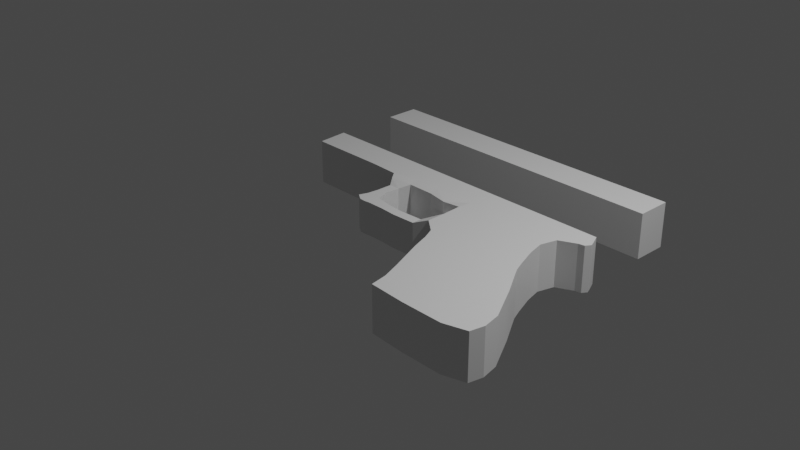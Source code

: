 # Source: ELPistol.blend  (saved by Blender 2.90.8; exported with 4.5.12 LTS)
import bpy
from mathutils import Matrix  # noqa: F401  (used for matrix-valued properties, if any)

bpy.ops.wm.read_factory_settings(use_empty=True)
scene = bpy.context.scene
scene.name = 'Scene'

# ---- collections
col_collection = bpy.data.collections.new('Collection'); scene.collection.children.link(col_collection)

# ---- materials (node trees are filled in below, after node groups)
mat_material = bpy.data.materials.new('Material')
mat_material.alpha_threshold = 0.0
mat_material.use_transparent_shadow = False
mat_material.line_color = (0.0, 0.0, 0.0, 1.0)

# ---- material node trees
mat_material.use_nodes = True; mat_material.node_tree.nodes.clear()
_N = mat_material.node_tree.nodes; _L = mat_material.node_tree.links
n0 = _N.new('ShaderNodeOutputMaterial'); n0.name = 'Material Output'; n0.location = (300, 300)
n1 = _N.new('ShaderNodeBsdfPrincipled'); n1.name = 'Principled BSDF'; n1.location = (10, 300)
n1.distribution = 'GGX'
n1.subsurface_method = 'BURLEY'
n1.inputs[2].default_value = 0.4
n1.inputs[3].default_value = 1.45
n1.inputs[27].default_value = (0.0, 0.0, 0.0, 1.0)
n1.inputs[28].default_value = 1.0
_L.new(n1.outputs[0], n0.inputs[0])
n0.is_active_output = True

# ---- world
world_world = bpy.data.worlds.new('World'); scene.world = world_world
world_world.use_nodes = True; world_world.node_tree.nodes.clear()
_N = world_world.node_tree.nodes; _L = world_world.node_tree.links
n0 = _N.new('ShaderNodeOutputWorld'); n0.name = 'World Output'; n0.location = (300, 300)
n1 = _N.new('ShaderNodeBackground'); n1.name = 'Background'; n1.location = (10, 300)
n1.inputs[0].default_value = (0.05088, 0.05088, 0.05088, 1.0)
_L.new(n1.outputs[0], n0.inputs[0])
n0.is_active_output = True
world_world.color = (0.05088, 0.05088, 0.05088)
world_world.use_sun_shadow = False
world_world.sun_shadow_jitter_overblur = 0.0

# ---- cameras
cam_camera = bpy.data.cameras.new('Camera')
cam_camera.clip_end = 100.0
cam_camera.ortho_scale = 7.314

# ---- lights
light_light = bpy.data.lights.new('Light', 'POINT')
light_light.transmission_factor = 0.0
light_light.energy = 1000.0
light_light.shadow_soft_size = 0.1
light_light.shadow_maximum_resolution = 0.006
light_light.use_absolute_resolution = True

# ---- meshes
me_cube = bpy.data.meshes.new('Cube')
me_cube.from_pydata([(-1.863, 0.8664, 0.1585), (-1.376, 0.8664, 0.1585), (-1.863, 1.997, 0.1585), (-1.376, 1.997, 0.1585), (-0.9596, 0.8664, 0.1585), (-0.9596, 1.997, 0.1585), (-0.6157, 0.8664, 0.1585), (-0.6157, 1.997, 0.1585), (-0.00677, 0.8664, 0.1585), (-0.00677, 1.997, 0.1585), (0.4615, 0.8664, 0.1585), (0.4615, 1.997, 0.1585), (0.9786, 0.8664, 0.1585), (0.9786, 1.997, 0.1585), (1.376, 0.8664, 0.1585), (1.376, 1.997, 0.1585), (1.809, 0.8664, 0.1585), (1.809, 1.997, 0.1585), (-1.834, 0.5137, 0.1585), (-1.372, 0.5137, 0.1585), (-0.9555, 0.5137, 0.1585), (-0.6116, 0.4984, 0.1585), (-0.002721, 0.5462, 0.1585), (0.4656, 0.5462, 0.1585), (0.9826, 0.5462, 0.1585), (1.38, 0.5462, 0.1585), (1.592, 0.5462, 0.1585), (-0.3046, 1.997, 0.1585), (-0.3089, 0.5462, 0.1585), (-0.3049, 0.8664, 0.1585), (-0.514, 0.354, 0.09344), (-0.3881, 0.354, 0.09344), (-0.5154, 0.1884, 0.09344), (-0.4039, 0.1884, 0.09344), (-0.5298, 0.05101, 0.09344), (-0.3536, 0.05101, 0.09344), (-0.5627, -0.04429, 0.09344), (-0.3449, -0.09577, 0.09344), (-0.149, 0.01219, 0.09344), (-0.149, -0.09577, 0.09344), (0.02787, 0.00213, 0.09344), (0.02787, -0.1073, 0.09344), (0.2951, 0.01517, 0.09344), (0.2951, -0.09567, 0.09344), (0.4584, 0.1777, 0.1585), (0.9755, 0.1777, 0.1585), (1.373, 0.1777, 0.1585), (1.585, 0.1777, 0.1585), (0.4584, -0.03692, 0.1585), (0.9755, -0.03775, 0.1585), (1.394, -0.042, 0.1585), (1.665, -0.042, 0.1585), (0.754, -0.5023, 0.1585), (1.092, -0.5023, 0.1585), (1.526, -0.5023, 0.1585), (1.924, -0.5023, 0.1585), (0.9054, -0.8794, 0.1585), (1.247, -0.8794, 0.1585), (1.712, -0.8794, 0.1585), (2.134, -0.8794, 0.1585), (1.017, -1.285, 0.1585), (1.421, -1.306, 0.1585), (1.886, -1.306, 0.1585), (2.139, -1.23, 0.1585), (1.858, 0.7582, 0.1585), (1.774, 0.6348, 0.1585), (1.879, 0.7049, 0.1585), (1.843, 0.6491, 0.1585), (0.2274, 1.606, 0.1585), (0.2274, 1.997, 0.1585), (0.2314, 0.5462, 0.1585), (1.376, 0.362, 0.1585), (1.542, 0.362, 0.1585), (0.979, 0.362, 0.1585), (0.4476, 0.4009, 0.1585), (0.2253, 0.4068, 0.1368), (-0.002721, 0.4523, 0.1368), (-0.3089, 0.4557, 0.1368), (0.4476, 0.4009, -0.08149), (0.2951, 0.01517, -0.09668), (0.4584, 0.1777, -0.09579), (0.02787, 0.00213, -0.09668), (1.456, -0.3076, 0.1585), (1.803, -0.3076, 0.1585), (1.026, -0.3076, 0.1585), (0.687, -0.3036, 0.1585), (1.42, -0.1642, 0.1585), (0.9823, -0.162, 0.1585), (0.6258, -0.1703, 0.1585), (1.715, -0.1642, 0.1585), (1.799, -1.093, 0.1585), (2.172, -1.071, 0.1585), (1.334, -1.093, 0.1585), (0.9841, -1.093, 0.1585), (-0.4773, -0.1012, 0.09344), (-0.4091, -0.1041, 0.09344), (-1.863, 1.606, 0.1585), (-1.376, 1.606, 0.1585), (-0.9596, 1.606, 0.1585), (-0.6157, 1.606, 0.1585), (-0.3049, 1.606, 0.1585), (0.2274, 0.8664, 0.1585), (-0.00677, 1.606, 0.1585), (0.9786, 1.606, 0.1585), (0.4615, 1.606, 0.1585), (1.376, 1.606, 0.1585), (1.809, 1.606, 0.1585), (-1.863, 0.8664, -0.3501), (-1.376, 0.8664, -0.3501), (-1.863, 1.997, -0.3501), (-1.376, 1.997, -0.3501), (-0.9596, 0.8664, -0.3501), (-0.9596, 1.997, -0.3501), (-0.6157, 0.8664, -0.3501), (-0.6157, 1.997, -0.3501), (-0.00677, 0.8664, -0.3501), (-0.006836, 1.998, -0.3496), (0.4615, 0.8664, -0.3501), (0.4615, 1.997, -0.3501), (0.9786, 0.8664, -0.3501), (0.9786, 1.997, -0.3501), (1.376, 0.8664, -0.3501), (1.376, 1.997, -0.3501), (1.809, 0.8664, -0.3501), (1.809, 1.997, -0.3501), (-1.834, 0.5137, -0.3501), (-1.372, 0.5137, -0.3501), (-0.9555, 0.5137, -0.3501), (-0.6116, 0.4984, -0.3501), (-0.002721, 0.5462, -0.3501), (0.4656, 0.5462, -0.3501), (0.9826, 0.5462, -0.3501), (1.38, 0.5462, -0.3501), (1.592, 0.5462, -0.3501), (-0.3046, 1.997, -0.3501), (-0.3089, 0.5462, -0.3501), (-0.3049, 0.8664, -0.3501), (-0.514, 0.354, -0.2868), (-0.3881, 0.354, -0.2868), (-0.5154, 0.1884, -0.2868), (-0.4039, 0.1884, -0.2868), (-0.5298, 0.05101, -0.2868), (-0.3536, 0.05101, -0.2868), (-0.5627, -0.04429, -0.2868), (-0.3449, -0.09577, -0.2868), (-0.149, 0.01219, -0.2868), (-0.149, -0.09577, -0.2868), (0.02787, 0.00213, -0.2868), (0.02787, -0.1073, -0.2868), (0.2951, 0.01517, -0.2868), (0.2951, -0.09567, -0.2868), (0.4584, 0.1777, -0.3501), (0.9755, 0.1777, -0.3501), (1.373, 0.1777, -0.3501), (1.585, 0.1777, -0.3501), (0.4584, -0.03692, -0.3501), (0.9755, -0.03775, -0.3501), (1.394, -0.042, -0.3501), (1.665, -0.042, -0.3501), (0.754, -0.5023, -0.3501), (1.092, -0.5023, -0.3501), (1.526, -0.5023, -0.3501), (1.924, -0.5023, -0.3501), (0.9054, -0.8794, -0.3501), (1.247, -0.8794, -0.3501), (1.712, -0.8794, -0.3501), (2.134, -0.8794, -0.3501), (1.017, -1.285, -0.3501), (1.421, -1.306, -0.3501), (1.886, -1.306, -0.3501), (2.139, -1.23, -0.3501), (1.858, 0.7582, -0.3501), (1.774, 0.6348, -0.3501), (1.879, 0.7049, -0.3501), (1.843, 0.6491, -0.3501), (0.2274, 1.606, -0.3501), (0.2274, 1.997, -0.3501), (0.2314, 0.5462, -0.3501), (1.376, 0.362, -0.3501), (1.542, 0.362, -0.3501), (0.979, 0.362, -0.3501), (0.4476, 0.4009, -0.3215), (0.2253, 0.4068, -0.3023), (-0.002721, 0.4523, -0.3284), (-0.3089, 0.4557, -0.3284), (-0.3536, 0.05101, -0.09668), (0.2253, 0.4068, -0.08275), (-0.002721, 0.4523, -0.09579), (-0.149, 0.01219, -0.09668), (1.456, -0.3076, -0.3501), (1.803, -0.3076, -0.3501), (1.026, -0.3076, -0.3501), (0.687, -0.3036, -0.3501), (1.42, -0.1642, -0.3501), (0.9823, -0.162, -0.3501), (0.6258, -0.1703, -0.3501), (1.715, -0.1642, -0.3501), (1.799, -1.093, -0.3501), (2.172, -1.071, -0.3501), (1.334, -1.093, -0.3501), (0.9841, -1.093, -0.3501), (-0.4773, -0.1012, -0.2868), (-0.4091, -0.1041, -0.2868), (-1.863, 1.606, -0.3501), (-1.376, 1.606, -0.3501), (-0.9596, 1.606, -0.3501), (-0.6157, 1.606, -0.3501), (-0.3049, 1.606, -0.3501), (0.2274, 0.8664, -0.3501), (-0.00677, 1.606, -0.3501), (0.9786, 1.606, -0.3501), (0.4615, 1.606, -0.3501), (1.376, 1.606, -0.3501), (1.809, 1.606, -0.3501), (0.687, -0.3036, -0.09579), (0.754, -0.5023, -0.09579), (0.4615, 0.8664, -0.09579), (0.2274, 0.8664, -0.09579), (0.4584, -0.03692, -0.09579), (0.6258, -0.1703, -0.09579), (0.9786, 0.8664, -0.09579), (-1.834, 0.5137, -0.09579), (-1.863, 0.8664, -0.09579), (-0.149, -0.09577, -0.09668), (0.02787, -0.1073, -0.09668), (1.376, 0.8664, -0.09579), (1.809, 0.8664, -0.09579), (1.542, 0.362, -0.09579), (1.592, 0.5462, -0.09579), (0.2951, -0.09567, -0.09668), (-0.00677, 0.8664, -0.09579), (2.134, -0.8794, -0.09579), (1.924, -0.5023, -0.09579), (1.715, -0.1642, -0.09579), (1.665, -0.042, -0.09579), (0.9054, -0.8794, -0.09579), (1.017, -1.285, -0.09579), (1.421, -1.306, -0.09579), (1.886, -1.306, -0.09579), (2.139, -1.23, -0.09579), (1.585, 0.1777, -0.09579), (2.172, -1.071, -0.09579), (-0.6116, 0.4984, -0.09579), (-0.514, 0.354, -0.09668), (0.9841, -1.093, -0.09579), (-0.5154, 0.1884, -0.09668), (-1.372, 0.5137, -0.09579), (-0.9555, 0.5137, -0.09579), (-0.5627, -0.04429, -0.09668), (-0.4773, -0.1012, -0.09668), (1.774, 0.6348, -0.09579), (-0.5298, 0.05101, -0.09668), (-0.4091, -0.1041, -0.09668), (-0.3449, -0.09577, -0.09668), (1.858, 0.7582, -0.09579), (-1.376, 0.8664, -0.09579), (1.843, 0.6491, -0.09579), (1.879, 0.7049, -0.09579), (-0.9596, 0.8664, -0.09579), (-0.6157, 0.8664, -0.09579), (-0.3049, 0.8664, -0.09579), (1.803, -0.3076, -0.09579), (0.687, -0.3036, -0.2229), (0.4615, 0.8664, -0.2229), (0.4584, -0.03692, -0.2229), (0.9786, 0.8664, -0.2229), (-1.834, 0.5137, -0.2229), (-0.149, -0.09577, -0.1917), (1.376, 0.8664, -0.2229), (1.809, 0.8664, -0.2229), (1.542, 0.362, -0.2229), (2.134, -0.8794, -0.2229), (1.715, -0.1642, -0.2229), (1.017, -1.285, -0.2229), (1.585, 0.1777, -0.2229), (2.172, -1.071, -0.2229), (-0.6116, 0.4984, -0.2229), (0.9841, -1.093, -0.2229), (-1.372, 0.5137, -0.2229), (-0.5627, -0.04429, -0.1917), (-0.4091, -0.1041, -0.1917), (1.858, 0.7582, -0.2229), (1.843, 0.6491, -0.2229), (-0.9596, 0.8664, -0.2229), (-0.6157, 0.8664, -0.2229), (-0.3049, 0.8664, -0.2229), (1.803, -0.3076, -0.2229), (0.754, -0.5023, -0.2229), (0.2274, 0.8664, -0.2229), (0.6258, -0.1703, -0.2229), (-1.863, 0.8664, -0.2229), (0.02787, -0.1073, -0.1917), (1.592, 0.5462, -0.2229), (0.2951, -0.09567, -0.1917), (-0.00677, 0.8664, -0.2229), (1.924, -0.5023, -0.2229), (1.665, -0.042, -0.2229), (0.9054, -0.8794, -0.2229), (1.421, -1.306, -0.2229), (1.886, -1.306, -0.2229), (2.139, -1.23, -0.2229), (-0.514, 0.354, -0.1917), (-0.5154, 0.1884, -0.1917), (-0.9555, 0.5137, -0.2229), (-0.4773, -0.1012, -0.1917), (1.774, 0.6348, -0.2229), (-0.5298, 0.05101, -0.1917), (-0.3449, -0.09577, -0.1917), (-1.376, 0.8664, -0.2229), (1.879, 0.7049, -0.2229), (0.754, -0.5023, 0.03135), (0.2274, 0.8664, 0.03135), (0.6258, -0.1703, 0.03135), (-1.863, 0.8664, 0.03135), (0.02787, -0.1073, -0.001617), (1.592, 0.5462, 0.03135), (0.2951, -0.09567, -0.001617), (-0.00677, 0.8664, 0.03135), (1.924, -0.5023, 0.03135), (1.665, -0.042, 0.03135), (0.9054, -0.8794, 0.03135), (1.421, -1.306, 0.03135), (1.886, -1.306, 0.03135), (2.139, -1.23, 0.03135), (-0.514, 0.354, -0.001617), (-0.5154, 0.1884, -0.001617), (-0.9555, 0.5137, 0.03135), (-0.4773, -0.1012, -0.001617), (1.774, 0.6348, 0.03135), (-0.5298, 0.05101, -0.001617), (-0.3449, -0.09577, -0.001617), (-1.376, 0.8664, 0.03135), (1.879, 0.7049, 0.03135), (0.687, -0.3036, 0.03135), (0.4615, 0.8664, 0.03135), (0.4584, -0.03692, 0.03135), (0.9786, 0.8664, 0.03135), (-1.834, 0.5137, 0.03135), (-0.149, -0.09577, -0.001617), (1.376, 0.8664, 0.03135), (1.809, 0.8664, 0.03135), (1.542, 0.362, 0.03135), (2.134, -0.8794, 0.03135), (1.715, -0.1642, 0.03135), (1.017, -1.285, 0.03135), (1.585, 0.1777, 0.03135), (2.172, -1.071, 0.03135), (-0.6116, 0.4984, 0.03135), (0.9841, -1.093, 0.03135), (-1.372, 0.5137, 0.03135), (-0.5627, -0.04429, -0.001617), (-0.4091, -0.1041, -0.001617), (1.858, 0.7582, 0.03135), (1.843, 0.6491, 0.03135), (-0.9596, 0.8664, 0.03135), (-0.6157, 0.8664, 0.03135), (-0.3049, 0.8664, 0.03135), (1.803, -0.3076, 0.03135), (-0.00677, 1.606, -0.09579), (0.2274, 1.606, -0.09579), (-0.9596, 1.606, -0.09579), (-0.6157, 1.606, -0.09579), (-0.6157, 1.997, -0.09579), (-0.9596, 1.997, -0.09579), (-0.3049, 1.606, -0.09579), (-0.00677, 1.997, -0.09579), (-0.3046, 1.997, -0.09579), (0.4615, 1.997, -0.09579), (0.2274, 1.997, -0.09579), (0.4615, 1.606, -0.09579), (0.9786, 1.606, -0.09579), (0.9786, 1.997, -0.09579), (1.376, 1.606, -0.09579), (1.376, 1.997, -0.09579), (1.809, 1.606, -0.09579), (1.809, 1.997, -0.09579), (-1.863, 1.606, -0.09579), (-1.863, 1.997, -0.09579), (-1.376, 1.606, -0.09579), (-1.376, 1.997, -0.09579), (0.2274, 1.606, -0.03909), (-0.6157, 1.606, -0.03909), (-0.9596, 1.997, -0.03909), (-0.3049, 1.606, -0.03909), (-0.3046, 1.997, -0.03909), (0.2274, 1.997, -0.03909), (0.9786, 1.606, -0.03909), (1.376, 1.606, -0.03909), (1.809, 1.997, -0.03909), (-1.863, 1.997, -0.03909), (-1.376, 1.997, -0.03909), (-0.00677, 1.606, -0.03909), (-0.9596, 1.606, -0.03909), (-0.6157, 1.997, -0.03909), (-0.00677, 1.997, -0.03909), (0.4615, 1.997, -0.03909), (0.4615, 1.606, -0.03909), (0.9786, 1.997, -0.03909), (1.376, 1.997, -0.03909), (1.809, 1.606, -0.03909), (-1.863, 1.606, -0.03909), (-1.376, 1.606, -0.03909), (-0.00677, 1.606, -0.1525), (-0.9596, 1.606, -0.1525), (-0.6157, 1.997, -0.1525), (-0.00677, 1.997, -0.1525), (0.4615, 1.997, -0.1525), (0.4615, 1.606, -0.1525), (0.9786, 1.997, -0.1525), (1.376, 1.997, -0.1525), (1.809, 1.606, -0.1525), (-1.863, 1.606, -0.1525), (-1.376, 1.606, -0.1525), (0.2274, 1.606, -0.1525), (-0.6157, 1.606, -0.1525), (-0.9596, 1.997, -0.1525), (-0.3049, 1.606, -0.1525), (-0.3046, 1.997, -0.1525), (0.2274, 1.997, -0.1525), (0.9786, 1.606, -0.1525), (1.376, 1.606, -0.1525), (1.809, 1.997, -0.1525), (-1.863, 1.997, -0.1525), (-1.376, 1.997, -0.1525), (-1.657, 1.606, 0.1585), (-1.657, 1.997, 0.1585), (-1.657, 1.606, -0.3501), (-1.657, 1.997, -0.3501), (-1.657, 1.997, -0.09579), (-1.657, 1.606, -0.09579), (-1.657, 1.606, -0.03909), (-1.657, 1.997, -0.03909), (-1.657, 1.997, -0.1525), (-1.657, 1.606, -0.1525), (-1.771, 1.997, 0.1585), (-1.771, 1.997, -0.3501), (-1.771, 1.606, -0.09579), (-1.771, 1.606, -0.03909), (-1.771, 1.606, -0.1525), (-1.771, 1.606, 0.1585), (-1.771, 1.606, -0.3501), (-1.771, 1.997, -0.09579), (-1.771, 1.997, -0.03909), (-1.771, 1.997, -0.1525), (-1.686, 2.07, -0.09579), (-1.686, 2.07, -0.03909), (-1.686, 2.07, -0.1525), (-1.711, 2.07, -0.09579), (-1.711, 2.07, -0.03909), (-1.711, 2.07, -0.1525), (1.535, 1.606, 0.1585), (1.535, 1.997, 0.1585), (1.535, 1.606, -0.3501), (1.535, 1.997, -0.3501), (1.535, 1.997, -0.09579), (1.535, 1.606, -0.09579), (1.535, 1.606, -0.03909), (1.535, 1.606, -0.1525), (1.535, 1.997, -0.2144), (1.535, 1.997, 0.02282), (1.647, 1.606, -0.09579), (1.647, 1.606, -0.1525), (1.647, 1.997, -0.09579), (1.647, 1.997, -0.2144), (1.647, 1.997, 0.1585), (1.647, 1.997, 0.02282), (1.647, 1.606, 0.1585), (1.647, 1.606, -0.03909), (1.647, 1.997, -0.3501), (1.647, 1.606, -0.3501), (1.56, 2.063, -0.06343), (1.56, 2.063, -0.1282), (1.622, 2.1, -0.1605), (1.56, 2.1, -0.1605), (1.622, 2.1, -0.03107), (1.56, 2.1, -0.03107), (1.728, 1.606, -0.09579), (1.728, 1.606, -0.1525), (1.728, 1.997, -0.09579), (1.728, 1.997, -0.1525), (1.728, 1.997, 0.1585), (1.728, 1.997, -0.03909), (1.728, 1.606, 0.1585), (1.728, 1.606, -0.03909), (1.728, 1.997, -0.3501), (1.728, 1.606, -0.3501), (1.56, 2.1, -0.1282), (1.56, 2.1, -0.06343), (1.622, 2.1, -0.06343), (1.622, 2.1, -0.1282), (1.622, 2.063, -0.06343), (1.622, 2.063, -0.1282), (-0.5628, 0.4262, 0.1368), (-0.3485, 0.4501, 0.1368), (-0.5628, 0.4262, -0.3284), (-0.3485, 0.4501, -0.3284), (-0.5628, 0.4262, -0.09579), (-0.5628, 0.4262, -0.2121), (-0.5628, 0.4262, 0.02051), (-0.3089, 0.4557, -0.09579), (-0.3881, 0.354, -0.09668), (-0.4039, 0.1884, -0.09668), (-0.002721, 0.4523, -0.0124), (-0.4039, 0.1884, -0.02816), (-0.3881, 0.354, -0.02816), (-0.3089, 0.4557, -0.0124), (0.2951, 0.01517, -0.02816), (0.02787, 0.00213, -0.02816), (-0.149, 0.01219, -0.02816), (-0.3536, 0.05101, -0.02816), (0.4584, 0.1777, -0.004682), (0.2253, 0.4068, -0.007761), (0.4476, 0.4009, 0.0004097), (0.4584, 0.1777, -0.1858), (-0.3536, 0.05101, -0.1635), (-0.149, 0.01219, -0.1635), (0.02787, 0.00213, -0.1635), (0.4476, 0.4009, -0.1705), (0.2951, 0.01517, -0.1635), (-0.002721, 0.4523, -0.178), (-0.3089, 0.4557, -0.178), (-0.3881, 0.354, -0.1635), (0.2253, 0.4068, -0.1641), (-0.4039, 0.1884, -0.1635), (0.2186, 0.2761, -0.1641), (0.2186, 0.2761, -0.08275), (0.4223, 0.2702, 0.0004097), (0.4223, 0.2702, -0.08149), (0.2186, 0.2761, -0.007761), (0.4223, 0.2702, -0.1705), (0.1756, 0.1765, -0.1641), (0.1756, 0.1765, -0.08275), (0.3506, 0.1705, 0.0004097), (0.3506, 0.1705, -0.08149), (0.1756, 0.1765, -0.007761), (0.3506, 0.1705, -0.1705), (0.09602, 0.09109, -0.1389), (0.09602, 0.09109, -0.08326), (0.2461, 0.08517, -0.02641), (0.2461, 0.08517, -0.0824), (0.09602, 0.09109, -0.032), (0.2461, 0.08517, -0.1432)], [], [(424, 425, 3, 97), (97, 98, 5, 3), (98, 99, 7, 5), (99, 100, 27, 7), (68, 104, 11, 69), (104, 103, 13, 11), (103, 105, 15, 13), (12, 24, 25, 14), (1, 19, 18, 0), (1, 19, 20, 4), (101, 70, 23, 10), (14, 25, 26, 16), (4, 20, 21, 6), (10, 23, 24, 12), (6, 21, 28, 29), (100, 102, 9, 27), (28, 22, 8, 29), (492, 30, 31, 493), (30, 32, 33, 31), (32, 34, 35, 33), (35, 34, 36, 37), (37, 39, 38, 35), (39, 41, 40, 38), (41, 43, 42, 40), (71, 46, 47, 72), (73, 45, 46, 71), (74, 44, 45, 73), (46, 50, 51, 47), (45, 49, 50, 46), (44, 48, 49, 45), (82, 54, 55, 83), (84, 53, 54, 82), (85, 52, 53, 84), (54, 58, 59, 55), (53, 57, 58, 54), (52, 56, 57, 53), (90, 62, 63, 91), (92, 61, 62, 90), (93, 60, 61, 92), (42, 43, 48, 44), (26, 65, 64, 16), (65, 67, 66, 64), (8, 22, 70, 101), (102, 68, 69, 9), (23, 74, 73, 24), (24, 73, 71, 25), (25, 71, 72, 26), (75, 74, 23, 70), (22, 76, 75, 70), (28, 77, 76, 22), (31, 77, 28, 493), (504, 503, 501, 500), (505, 504, 500, 499), (88, 85, 84, 87), (87, 84, 82, 86), (86, 82, 83, 89), (50, 86, 89, 51), (49, 87, 86, 50), (48, 88, 87, 49), (56, 93, 92, 57), (57, 92, 90, 58), (58, 90, 91, 59), (94, 95, 37, 36), (426, 204, 110, 427), (204, 110, 112, 205), (205, 112, 114, 206), (206, 114, 134, 207), (175, 176, 118, 211), (211, 118, 120, 210), (210, 120, 122, 212), (119, 121, 132, 131), (108, 107, 125, 126), (108, 111, 127, 126), (208, 117, 130, 177), (121, 123, 133, 132), (111, 113, 128, 127), (117, 119, 131, 130), (113, 136, 135, 128), (207, 134, 116, 209), (135, 136, 115, 129), (494, 495, 138, 137), (137, 138, 140, 139), (139, 140, 142, 141), (142, 144, 143, 141), (144, 142, 145, 146), (146, 145, 147, 148), (148, 147, 149, 150), (178, 179, 154, 153), (180, 178, 153, 152), (181, 180, 152, 151), (153, 154, 158, 157), (152, 153, 157, 156), (151, 152, 156, 155), (189, 190, 162, 161), (191, 189, 161, 160), (192, 191, 160, 159), (161, 162, 166, 165), (160, 161, 165, 164), (159, 160, 164, 163), (197, 198, 170, 169), (199, 197, 169, 168), (200, 199, 168, 167), (149, 151, 155, 150), (133, 123, 171, 172), (172, 171, 173, 174), (115, 208, 177, 129), (209, 116, 176, 175), (130, 131, 180, 181), (131, 132, 178, 180), (132, 133, 179, 178), (182, 177, 130, 181), (129, 177, 182, 183), (135, 129, 183, 184), (138, 495, 135, 184), (522, 182, 181, 517), (511, 502, 187, 186), (195, 194, 191, 192), (194, 193, 189, 191), (193, 196, 190, 189), (157, 158, 196, 193), (156, 157, 193, 194), (155, 156, 194, 195), (163, 164, 199, 200), (164, 165, 197, 199), (165, 166, 198, 197), (201, 143, 144, 202), (413, 402, 209, 175), (287, 262, 192, 159), (414, 403, 205, 206), (514, 515, 145, 142), (288, 263, 117, 208), (415, 404, 114, 112), (289, 264, 155, 195), (263, 265, 119, 117), (290, 266, 125, 107), (291, 267, 146, 148), (265, 268, 121, 119), (416, 414, 206, 207), (515, 516, 147, 145), (268, 269, 123, 121), (417, 405, 116, 134), (292, 270, 179, 133), (293, 291, 148, 150), (262, 289, 195, 192), (294, 288, 208, 115), (513, 517, 181, 151), (295, 271, 166, 162), (516, 518, 149, 147), (296, 272, 196, 158), (418, 406, 118, 176), (404, 417, 134, 114), (297, 287, 159, 163), (419, 407, 211, 210), (298, 273, 167, 168), (402, 416, 207, 209), (406, 408, 120, 118), (299, 298, 168, 169), (300, 299, 169, 170), (270, 274, 154, 179), (271, 275, 198, 166), (420, 419, 210, 212), (408, 409, 122, 120), (522, 519, 183, 182), (275, 300, 170, 198), (497, 276, 128, 494), (273, 277, 200, 167), (421, 410, 213, 124), (519, 520, 184, 183), (277, 297, 163, 200), (373, 454, 458, 409), (520, 521, 138, 184), (518, 513, 151, 149), (302, 301, 137, 139), (266, 278, 126, 125), (506, 510, 80, 79), (264, 293, 150, 155), (521, 523, 140, 138), (303, 278, 126, 127), (510, 512, 78, 80), (422, 411, 203, 109), (274, 296, 158, 154), (304, 279, 143, 201), (276, 303, 127, 128), (502, 505, 499, 187), (433, 412, 204, 426), (305, 292, 133, 172), (306, 302, 139, 141), (307, 280, 202, 144), (507, 506, 79, 81), (269, 281, 171, 123), (523, 514, 142, 140), (308, 290, 107, 108), (503, 509, 185, 501), (443, 422, 109, 435), (309, 282, 174, 173), (280, 304, 201, 202), (308, 283, 111, 108), (282, 305, 172, 174), (279, 306, 141, 143), (283, 284, 113, 111), (403, 412, 204, 205), (281, 309, 173, 171), (284, 285, 136, 113), (272, 286, 190, 196), (423, 415, 112, 110), (407, 413, 175, 211), (285, 294, 115, 136), (405, 418, 176, 116), (286, 295, 162, 190), (267, 307, 144, 146), (338, 330, 253, 223), (357, 318, 232, 261), (356, 317, 230, 260), (343, 357, 261, 233), (355, 356, 260, 259), (352, 332, 257, 254), (354, 355, 259, 258), (350, 329, 251, 248), (353, 328, 250, 256), (331, 354, 258, 255), (351, 327, 249, 252), (332, 353, 256, 257), (331, 313, 222, 255), (340, 352, 254, 226), (330, 351, 252, 253), (329, 325, 245, 251), (328, 315, 228, 250), (347, 326, 247, 242), (327, 350, 248, 249), (345, 319, 234, 240), (326, 349, 246, 247), (335, 316, 229, 218), (337, 349, 246, 221), (325, 324, 243, 245), (348, 320, 235, 244), (344, 348, 244, 236), (498, 347, 242, 496), (346, 323, 239, 241), (342, 346, 241, 231), (341, 345, 240, 227), (323, 322, 238, 239), (322, 321, 237, 238), (321, 344, 236, 237), (320, 310, 215, 235), (319, 343, 233, 234), (318, 342, 231, 232), (317, 311, 217, 230), (333, 312, 219, 214), (316, 314, 224, 229), (315, 341, 227, 228), (339, 340, 226, 225), (336, 339, 225, 220), (314, 338, 223, 224), (313, 337, 221, 222), (334, 336, 220, 216), (312, 335, 218, 219), (311, 334, 216, 217), (310, 333, 214, 215), (223, 253, 307, 267), (261, 232, 295, 286), (260, 230, 294, 285), (233, 261, 286, 272), (259, 260, 285, 284), (254, 257, 309, 281), (258, 259, 284, 283), (248, 251, 306, 279), (256, 250, 305, 282), (255, 258, 283, 308), (252, 249, 304, 280), (257, 256, 282, 309), (255, 222, 290, 308), (226, 254, 281, 269), (253, 252, 280, 307), (251, 245, 302, 306), (250, 228, 292, 305), (242, 247, 303, 276), (249, 248, 279, 304), (240, 234, 296, 274), (247, 246, 278, 303), (218, 229, 293, 264), (221, 246, 278, 266), (245, 243, 301, 302), (244, 235, 297, 277), (236, 244, 277, 273), (496, 242, 276, 497), (241, 239, 300, 275), (231, 241, 275, 271), (227, 240, 274, 270), (239, 238, 299, 300), (238, 237, 298, 299), (237, 236, 273, 298), (235, 215, 287, 297), (234, 233, 272, 296), (232, 231, 271, 295), (230, 217, 288, 294), (214, 219, 289, 262), (229, 224, 291, 293), (228, 227, 270, 292), (225, 226, 269, 268), (220, 225, 268, 265), (224, 223, 267, 291), (222, 221, 266, 290), (216, 220, 265, 263), (219, 218, 264, 289), (217, 216, 263, 288), (215, 214, 262, 287), (52, 85, 333, 310), (101, 10, 334, 311), (88, 48, 335, 312), (10, 12, 336, 334), (0, 18, 337, 313), (41, 39, 338, 314), (12, 14, 339, 336), (14, 16, 340, 339), (26, 72, 341, 315), (43, 41, 314, 316), (85, 88, 312, 333), (8, 101, 311, 317), (55, 59, 342, 318), (51, 89, 343, 319), (56, 52, 310, 320), (61, 60, 344, 321), (62, 61, 321, 322), (63, 62, 322, 323), (72, 47, 345, 341), (59, 91, 346, 342), (91, 63, 323, 346), (492, 21, 347, 498), (60, 93, 348, 344), (93, 56, 320, 348), (32, 30, 324, 325), (18, 19, 349, 337), (48, 43, 316, 335), (20, 19, 349, 326), (47, 51, 319, 345), (94, 36, 350, 327), (21, 20, 326, 347), (65, 26, 315, 328), (34, 32, 325, 329), (37, 95, 351, 330), (16, 64, 352, 340), (1, 0, 313, 331), (66, 67, 353, 332), (95, 94, 327, 351), (1, 4, 354, 331), (67, 65, 328, 353), (36, 34, 329, 350), (4, 6, 355, 354), (64, 66, 332, 352), (6, 29, 356, 355), (89, 83, 357, 343), (29, 8, 317, 356), (83, 55, 318, 357), (39, 37, 330, 338), (394, 385, 368, 365), (396, 380, 359, 369), (390, 382, 363, 379), (392, 401, 378, 360), (442, 389, 377, 441), (430, 401, 378, 429), (389, 400, 376, 377), (388, 399, 374, 375), (397, 398, 373, 371), (387, 386, 370, 372), (395, 397, 371, 367), (391, 383, 364, 358), (386, 396, 369, 370), (393, 384, 366, 362), (385, 395, 367, 368), (384, 394, 365, 366), (383, 381, 361, 364), (382, 393, 362, 363), (381, 392, 360, 361), (380, 391, 358, 359), (68, 102, 391, 380), (99, 98, 392, 381), (5, 7, 393, 382), (100, 99, 381, 383), (27, 9, 394, 384), (69, 11, 395, 385), (7, 27, 384, 393), (103, 104, 396, 386), (102, 100, 383, 391), (11, 13, 397, 395), (105, 103, 386, 387), (13, 15, 398, 397), (17, 106, 399, 388), (2, 96, 400, 389), (424, 97, 401, 430), (434, 2, 389, 442), (98, 97, 401, 392), (3, 5, 382, 390), (104, 68, 380, 396), (9, 69, 385, 394), (365, 368, 418, 405), (369, 359, 413, 407), (379, 363, 415, 423), (360, 378, 412, 403), (441, 377, 422, 443), (429, 378, 412, 433), (377, 376, 411, 422), (375, 374, 410, 421), (371, 373, 409, 408), (372, 370, 419, 420), (367, 371, 408, 406), (358, 364, 416, 402), (370, 369, 407, 419), (362, 366, 417, 404), (368, 367, 406, 418), (366, 365, 405, 417), (364, 361, 414, 416), (363, 362, 404, 415), (361, 360, 403, 414), (359, 358, 402, 413), (436, 429, 433, 438), (379, 428, 432, 423), (3, 425, 431, 390), (439, 424, 430, 437), (437, 430, 429, 436), (390, 431, 428, 379), (423, 432, 427, 110), (438, 433, 426, 440), (440, 426, 427, 435), (439, 434, 425, 424), (96, 2, 434, 439), (203, 440, 435, 109), (411, 438, 440, 203), (400, 437, 436, 376), (96, 439, 437, 400), (376, 436, 438, 411), (428, 431, 445, 444), (425, 434, 442, 431), (443, 432, 446, 449), (432, 443, 435, 427), (444, 447, 449, 446), (445, 448, 447, 444), (432, 428, 444, 446), (431, 442, 448, 445), (442, 441, 447, 448), (441, 443, 449, 447), (15, 451, 459, 398), (467, 456, 455, 460), (455, 372, 420, 457), (460, 455, 457, 461), (457, 420, 212, 452), (478, 375, 421, 479), (479, 421, 124, 484), (105, 450, 451, 15), (480, 17, 388, 481), (398, 459, 454, 373), (481, 388, 375, 478), (450, 105, 387, 456), (482, 106, 17, 480), (466, 450, 456, 467), (456, 387, 372, 455), (485, 484, 124, 213), (212, 122, 453, 452), (461, 457, 452, 469), (477, 461, 469, 485), (452, 453, 468, 469), (482, 466, 467, 483), (450, 466, 464, 451), (459, 465, 474, 475), (451, 464, 465, 459), (458, 463, 468, 453), (472, 489, 491, 462, 463), (476, 460, 461, 477), (483, 467, 460, 476), (473, 486, 489, 472), (474, 488, 487, 475), (487, 488, 490, 470), (463, 458, 473, 472), (489, 486, 471, 491), (491, 471, 470, 490), (399, 483, 476, 374), (374, 476, 477, 410), (106, 482, 483, 399), (410, 477, 485, 213), (469, 468, 484, 485), (466, 482, 480, 464), (465, 481, 478, 462), (464, 480, 481, 465), (463, 479, 484, 468), (462, 478, 479, 463), (462, 490, 488, 474, 465), (491, 490, 462), (475, 487, 470, 459), (473, 458, 471, 486), (459, 470, 454), (470, 471, 454), (458, 454, 471), (122, 409, 458, 453), (30, 492, 498, 324), (243, 496, 497, 301), (324, 498, 496, 243), (301, 497, 494, 137), (128, 135, 495, 494), (21, 492, 493, 28), (508, 507, 81, 188), (509, 508, 188, 185), (522, 517, 529, 524), (75, 511, 512, 74), (35, 38, 508, 509), (38, 40, 507, 508), (33, 35, 509, 503), (40, 42, 506, 507), (76, 77, 505, 502), (44, 74, 512, 510), (42, 44, 510, 506), (75, 76, 502, 511), (77, 31, 504, 505), (31, 33, 503, 504), (501, 185, 514, 523), (500, 501, 523, 521), (79, 80, 513, 518), (499, 500, 521, 520), (187, 499, 520, 519), (186, 187, 519, 522), (81, 79, 518, 516), (80, 78, 517, 513), (188, 81, 516, 515), (185, 188, 515, 514), (186, 522, 524, 525), (528, 525, 531, 534), (529, 527, 533, 535), (517, 78, 527, 529), (78, 512, 526, 527), (512, 511, 528, 526), (511, 186, 525, 528), (534, 531, 537, 540), (535, 533, 539, 541), (527, 526, 532, 533), (524, 529, 535, 530), (526, 528, 534, 532), (525, 524, 530, 531), (540, 537, 539, 538), (537, 536, 541, 539), (533, 532, 538, 539), (530, 535, 541, 536), (532, 534, 540, 538), (531, 530, 536, 537)])
_uv = me_cube.uv_layers.new(name='UVMap')
_uv.uv.foreach_set('vector', [0.5, 0.0, 0.5, 1.0, 1.0, 1.0, 1.0, 0.0, 1.0, 0.0, 1.0, 0.0, 1.0, 1.0, 1.0, 1.0, 1.0, 0.0, 1.0, 0.0, 1.0, 1.0, 1.0, 1.0, 1.0, 0.0, 1.0, 0.0, 1.0, 1.0, 1.0, 1.0, 1.0, 0.0, 1.0, 0.0, 1.0, 1.0, 1.0, 1.0, 1.0, 0.0, 1.0, 0.0, 1.0, 1.0, 1.0, 1.0, 1.0, 0.0, 1.0, 0.0, 1.0, 1.0, 1.0, 1.0, 1.0, 0.0, 1.0, 0.0, 1.0, 0.0, 1.0, 0.0, 1.0, 0.0, 1.0, 0.0, 0.0, 0.0, 0.0, 0.0, 1.0, 0.0, 1.0, 0.0, 1.0, 0.0, 1.0, 0.0, 1.0, 0.0, 1.0, 0.0, 1.0, 0.0, 1.0, 0.0, 1.0, 0.0, 1.0, 0.0, 1.0, 0.0, 1.0, 0.0, 1.0, 0.0, 1.0, 0.0, 1.0, 0.0, 1.0, 0.0, 1.0, 0.0, 1.0, 0.0, 1.0, 0.0, 1.0, 0.0, 1.0, 0.0, 1.0, 0.0, 1.0, 0.0, 1.0, 0.0, 1.0, 0.0, 1.0, 0.0, 1.0, 1.0, 1.0, 1.0, 1.0, 0.0, 1.0, 0.0, 1.0, 0.0, 1.0, 0.0, 1.0, 0.0, 1.0, 0.0, 1.0, 0.0, 1.0, 0.0, 1.0, 0.0, 1.0, 0.0, 1.0, 0.0, 1.0, 0.0, 1.0, 0.0, 1.0, 0.0, 1.0, 0.0, 1.0, 0.0, 1.0, 0.0, 1.0, 0.0, 0.0, 0.0, 1.0, 0.0, 1.0, 0.0, 1.0, 0.0, 1.0, 0.0, 1.0, 0.0, 1.0, 0.0, 1.0, 0.0, 1.0, 0.0, 1.0, 0.0, 1.0, 0.0, 1.0, 0.0, 1.0, 0.0, 1.0, 0.0, 1.0, 0.0, 1.0, 0.0, 1.0, 0.0, 1.0, 0.0, 1.0, 0.0, 1.0, 0.0, 1.0, 0.0, 1.0, 0.0, 1.0, 0.0, 1.0, 0.0, 1.0, 0.0, 1.0, 0.0, 1.0, 0.0, 1.0, 0.0, 1.0, 0.0, 1.0, 0.0, 1.0, 0.0, 1.0, 0.0, 1.0, 0.0, 1.0, 0.0, 1.0, 0.0, 1.0, 0.0, 1.0, 0.0, 1.0, 0.0, 1.0, 0.0, 1.0, 0.0, 1.0, 0.0, 1.0, 0.0, 1.0, 0.0, 1.0, 0.0, 1.0, 0.0, 1.0, 0.0, 1.0, 0.0, 1.0, 0.0, 1.0, 0.0, 1.0, 0.0, 1.0, 0.0, 1.0, 0.0, 1.0, 0.0, 1.0, 0.0, 1.0, 0.0, 1.0, 0.0, 1.0, 0.0, 1.0, 0.0, 1.0, 0.0, 1.0, 0.0, 1.0, 0.0, 1.0, 0.0, 1.0, 0.0, 1.0, 0.0, 1.0, 0.0, 1.0, 0.0, 1.0, 0.0, 1.0, 0.0, 1.0, 0.0, 1.0, 0.0, 1.0, 0.0, 1.0, 0.0, 1.0, 0.0, 1.0, 0.0, 1.0, 0.0, 1.0, 0.0, 1.0, 0.0, 1.0, 0.0, 1.0, 0.0, 1.0, 0.0, 1.0, 0.0, 1.0, 0.0, 1.0, 0.0, 1.0, 0.0, 1.0, 0.0, 1.0, 0.0, 1.0, 0.0, 1.0, 0.0, 1.0, 0.0, 1.0, 0.0, 1.0, 0.0, 1.0, 0.0, 1.0, 1.0, 1.0, 1.0, 1.0, 0.0, 1.0, 0.0, 1.0, 0.0, 1.0, 0.0, 1.0, 0.0, 1.0, 0.0, 1.0, 0.0, 1.0, 0.0, 1.0, 0.0, 1.0, 0.0, 1.0, 0.0, 1.0, 0.0, 0.0, 0.0, 1.0, 0.0, 1.0, 0.0, 1.0, 0.0, 1.0, 0.0, 0.0, 0.0, 0.0, 0.0, 1.0, 0.0, 1.0, 0.0, 0.0, 0.0, 0.0, 0.0, 1.0, 0.0, 1.0, 0.0, 0.0, 0.0, 1.0, 0.0, 1.0, 0.0, 1.0, 0.0, 1.0, 0.0, 1.0, 0.0, 1.0, 0.0, 0.0, 0.0, 1.0, 0.0, 1.0, 0.0, 0.0, 0.0, 1.0, 0.0, 1.0, 0.0, 1.0, 0.0, 1.0, 0.0, 1.0, 0.0, 1.0, 0.0, 1.0, 0.0, 1.0, 0.0, 1.0, 0.0, 1.0, 0.0, 1.0, 0.0, 1.0, 0.0, 1.0, 0.0, 1.0, 0.0, 1.0, 0.0, 1.0, 0.0, 1.0, 0.0, 1.0, 0.0, 1.0, 0.0, 1.0, 0.0, 1.0, 0.0, 1.0, 0.0, 1.0, 0.0, 1.0, 0.0, 1.0, 0.0, 1.0, 0.0, 1.0, 0.0, 1.0, 0.0, 1.0, 0.0, 1.0, 0.0, 1.0, 0.0, 1.0, 0.0, 1.0, 0.0, 1.0, 0.0, 1.0, 0.0, 1.0, 0.0, 0.0, 0.0, 0.0, 0.0, 1.0, 0.0, 0.0, 0.0, 0.5, 0.0, 1.0, 0.0, 1.0, 1.0, 0.5, 1.0, 1.0, 0.0, 1.0, 1.0, 1.0, 1.0, 1.0, 0.0, 1.0, 0.0, 1.0, 1.0, 1.0, 1.0, 1.0, 0.0, 1.0, 0.0, 1.0, 1.0, 1.0, 1.0, 1.0, 0.0, 1.0, 0.0, 1.0, 1.0, 1.0, 1.0, 1.0, 0.0, 1.0, 0.0, 1.0, 1.0, 1.0, 1.0, 1.0, 0.0, 1.0, 0.0, 1.0, 1.0, 1.0, 1.0, 1.0, 0.0, 1.0, 0.0, 1.0, 0.0, 1.0, 0.0, 1.0, 0.0, 1.0, 0.0, 0.0, 0.0, 0.0, 0.0, 1.0, 0.0, 1.0, 0.0, 1.0, 0.0, 1.0, 0.0, 1.0, 0.0, 1.0, 0.0, 1.0, 0.0, 1.0, 0.0, 1.0, 0.0, 1.0, 0.0, 1.0, 0.0, 1.0, 0.0, 1.0, 0.0, 1.0, 0.0, 1.0, 0.0, 1.0, 0.0, 1.0, 0.0, 1.0, 0.0, 1.0, 0.0, 1.0, 0.0, 1.0, 0.0, 1.0, 0.0, 1.0, 0.0, 1.0, 0.0, 1.0, 0.0, 1.0, 0.0, 1.0, 1.0, 1.0, 1.0, 1.0, 0.0, 1.0, 0.0, 1.0, 0.0, 1.0, 0.0, 1.0, 0.0, 1.0, 0.0, 1.0, 0.0, 1.0, 0.0, 1.0, 0.0, 1.0, 0.0, 1.0, 0.0, 1.0, 0.0, 1.0, 0.0, 1.0, 0.0, 1.0, 0.0, 1.0, 0.0, 1.0, 0.0, 1.0, 0.0, 1.0, 0.0, 0.0, 0.0, 1.0, 0.0, 1.0, 0.0, 1.0, 0.0, 1.0, 0.0, 1.0, 0.0, 1.0, 0.0, 1.0, 0.0, 1.0, 0.0, 1.0, 0.0, 1.0, 0.0, 1.0, 0.0, 1.0, 0.0, 1.0, 0.0, 1.0, 0.0, 1.0, 0.0, 1.0, 0.0, 1.0, 0.0, 1.0, 0.0, 1.0, 0.0, 1.0, 0.0, 1.0, 0.0, 1.0, 0.0, 1.0, 0.0, 1.0, 0.0, 1.0, 0.0, 1.0, 0.0, 1.0, 0.0, 1.0, 0.0, 1.0, 0.0, 1.0, 0.0, 1.0, 0.0, 1.0, 0.0, 1.0, 0.0, 1.0, 0.0, 1.0, 0.0, 1.0, 0.0, 1.0, 0.0, 1.0, 0.0, 1.0, 0.0, 1.0, 0.0, 1.0, 0.0, 1.0, 0.0, 1.0, 0.0, 1.0, 0.0, 1.0, 0.0, 1.0, 0.0, 1.0, 0.0, 1.0, 0.0, 1.0, 0.0, 1.0, 0.0, 1.0, 0.0, 1.0, 0.0, 1.0, 0.0, 1.0, 0.0, 1.0, 0.0, 1.0, 0.0, 1.0, 0.0, 1.0, 0.0, 1.0, 0.0, 1.0, 0.0, 1.0, 0.0, 1.0, 0.0, 1.0, 0.0, 1.0, 0.0, 1.0, 0.0, 1.0, 0.0, 1.0, 0.0, 1.0, 0.0, 1.0, 0.0, 1.0, 0.0, 1.0, 0.0, 1.0, 0.0, 1.0, 0.0, 1.0, 0.0, 1.0, 0.0, 1.0, 0.0, 1.0, 0.0, 1.0, 0.0, 1.0, 0.0, 1.0, 0.0, 1.0, 0.0, 1.0, 0.0, 1.0, 0.0, 1.0, 0.0, 1.0, 0.0, 1.0, 0.0, 1.0, 0.0, 1.0, 0.0, 1.0, 0.0, 1.0, 0.0, 1.0, 1.0, 1.0, 1.0, 1.0, 0.0, 1.0, 0.0, 1.0, 0.0, 1.0, 0.0, 1.0, 0.0, 1.0, 0.0, 1.0, 0.0, 1.0, 0.0, 1.0, 0.0, 1.0, 0.0, 1.0, 0.0, 1.0, 0.0, 1.0, 0.0, 0.0, 0.0, 1.0, 0.0, 1.0, 0.0, 1.0, 0.0, 1.0, 0.0, 1.0, 0.0, 0.0, 0.0, 0.0, 0.0, 1.0, 0.0, 1.0, 0.0, 0.0, 0.0, 0.0, 0.0, 1.0, 0.0, 1.0, 0.0, 1.0, 0.0, 0.0, 0.0, 0.0, 0.0, 0.0, 0.0, 1.0, 0.0, 1.0, 0.0, 0.0, 0.0, 0.0, 0.0, 0.0, 0.0, 0.0, 0.0, 1.0, 0.0, 1.0, 0.0, 1.0, 0.0, 1.0, 0.0, 1.0, 0.0, 1.0, 0.0, 1.0, 0.0, 1.0, 0.0, 1.0, 0.0, 1.0, 0.0, 1.0, 0.0, 1.0, 0.0, 1.0, 0.0, 1.0, 0.0, 1.0, 0.0, 1.0, 0.0, 1.0, 0.0, 1.0, 0.0, 1.0, 0.0, 1.0, 0.0, 1.0, 0.0, 1.0, 0.0, 1.0, 0.0, 1.0, 0.0, 1.0, 0.0, 1.0, 0.0, 1.0, 0.0, 1.0, 0.0, 1.0, 0.0, 1.0, 0.0, 1.0, 0.0, 1.0, 0.0, 1.0, 0.0, 1.0, 0.0, 1.0, 0.0, 1.0, 0.0, 0.0, 0.0, 0.0, 0.0, 1.0, 0.0, 0.0, 0.0, 1.0, 0.0, 1.0, 0.0, 1.0, 0.0, 1.0, 0.0, 1.0, 0.0, 1.0, 0.0, 1.0, 0.0, 1.0, 0.0, 1.0, 0.0, 1.0, 0.0, 1.0, 0.0, 1.0, 0.0, 1.0, 0.0, 1.0, 0.0, 1.0, 0.0, 1.0, 0.0, 1.0, 0.0, 1.0, 0.0, 1.0, 0.0, 1.0, 0.0, 1.0, 1.0, 1.0, 1.0, 1.0, 1.0, 1.0, 1.0, 1.0, 0.0, 1.0, 0.0, 1.0, 0.0, 1.0, 0.0, 1.0, 0.0, 1.0, 0.0, 1.0, 0.0, 1.0, 0.0, 0.0, 0.0, 0.0, 0.0, 0.0, 0.0, 0.0, 0.0, 1.0, 0.0, 1.0, 0.0, 1.0, 0.0, 1.0, 0.0, 1.0, 0.0, 1.0, 0.0, 1.0, 0.0, 1.0, 0.0, 1.0, 0.0, 1.0, 0.0, 1.0, 0.0, 1.0, 0.0, 1.0, 0.0, 1.0, 0.0, 1.0, 0.0, 1.0, 0.0, 1.0, 0.0, 1.0, 0.0, 1.0, 0.0, 1.0, 0.0, 1.0, 1.0, 1.0, 1.0, 1.0, 1.0, 1.0, 1.0, 1.0, 0.0, 1.0, 0.0, 1.0, 0.0, 1.0, 0.0, 1.0, 0.0, 1.0, 0.0, 1.0, 0.0, 1.0, 0.0, 1.0, 0.0, 1.0, 0.0, 1.0, 0.0, 1.0, 0.0, 1.0, 0.0, 1.0, 0.0, 1.0, 0.0, 1.0, 0.0, 1.0, 0.0, 1.0, 0.0, 1.0, 0.0, 1.0, 0.0, 1.0, 0.0, 1.0, 0.0, 1.0, 0.0, 1.0, 0.0, 1.0, 0.0, 1.0, 0.0, 1.0, 0.0, 1.0, 0.0, 1.0, 0.0, 1.0, 0.0, 1.0, 0.0, 1.0, 0.0, 1.0, 1.0, 1.0, 1.0, 1.0, 1.0, 1.0, 1.0, 1.0, 1.0, 1.0, 1.0, 1.0, 1.0, 1.0, 1.0, 1.0, 0.0, 1.0, 0.0, 1.0, 0.0, 1.0, 0.0, 1.0, 0.0, 1.0, 0.0, 1.0, 0.0, 1.0, 0.0, 1.0, 0.0, 1.0, 0.0, 1.0, 0.0, 1.0, 0.0, 1.0, 0.0, 1.0, 0.0, 1.0, 0.0, 1.0, 0.0, 1.0, 1.0, 1.0, 1.0, 1.0, 1.0, 1.0, 1.0, 1.0, 0.0, 1.0, 0.0, 1.0, 0.0, 1.0, 0.0, 1.0, 0.0, 1.0, 0.0, 1.0, 0.0, 1.0, 0.0, 1.0, 0.0, 1.0, 0.0, 1.0, 0.0, 1.0, 0.0, 1.0, 0.0, 1.0, 0.0, 1.0, 0.0, 1.0, 0.0, 1.0, 0.0, 1.0, 0.0, 1.0, 0.0, 1.0, 0.0, 1.0, 1.0, 1.0, 1.0, 1.0, 1.0, 1.0, 1.0, 0.0, 0.0, 0.0, 0.0, 0.0, 0.0, 0.0, 0.0, 1.0, 0.0, 1.0, 0.0, 1.0, 0.0, 1.0, 0.0, 1.0, 0.0, 1.0, 0.0, 1.0, 0.0, 1.0, 0.0, 1.0, 0.0, 1.0, 0.0, 1.0, 0.0, 1.0, 0.0, 1.0, 1.0, 1.0, 0.0, 1.0, 0.0, 1.0, 1.0, 0.0, 0.0, 0.0, 0.0, 0.0, 0.0, 0.0, 0.0, 1.0, 0.0, 1.0, 0.0, 1.0, 0.0, 1.0, 0.0, 1.0, 1.0, 0.0, 0.0, 0.0, 0.0, 1.0, 1.0, 0.0, 0.0, 1.0, 0.0, 1.0, 0.0, 0.0, 0.0, 1.0, 0.0, 1.0, 0.0, 1.0, 0.0, 1.0, 0.0, 1.0, 0.0, 1.0, 0.0, 1.0, 0.0, 1.0, 0.0, 0.0, 0.0, 1.0, 0.0, 1.0, 0.0, 0.0, 0.0, 1.0, 0.0, 1.0, 0.0, 1.0, 0.0, 1.0, 0.0, 1.0, 0.0, 1.0, 0.0, 1.0, 0.0, 1.0, 0.0, 1.0, 0.0, 1.0, 0.0, 1.0, 0.0, 1.0, 0.0, 1.0, 0.0, 1.0, 0.0, 1.0, 0.0, 1.0, 0.0, 1.0, 0.0, 1.0, 0.0, 1.0, 0.0, 1.0, 0.0, 0.0, 1.0, 0.0, 0.0, 0.0, 0.0, 0.0, 1.0, 1.0, 0.0, 1.0, 0.0, 1.0, 0.0, 1.0, 0.0, 0.0, 0.0, 0.0, 0.0, 0.0, 0.0, 0.0, 0.0, 1.0, 0.0, 1.0, 0.0, 1.0, 0.0, 1.0, 0.0, 0.0, 0.0, 0.0, 0.0, 0.0, 0.0, 0.0, 0.0, 0.5, 0.0, 1.0, 0.0, 1.0, 0.0, 0.5, 0.0, 1.0, 0.0, 1.0, 0.0, 1.0, 0.0, 1.0, 0.0, 1.0, 0.0, 1.0, 0.0, 1.0, 0.0, 1.0, 0.0, 1.0, 0.0, 0.0, 0.0, 0.0, 0.0, 1.0, 0.0, 1.0, 0.0, 1.0, 0.0, 1.0, 0.0, 1.0, 0.0, 1.0, 0.0, 1.0, 0.0, 1.0, 0.0, 1.0, 0.0, 1.0, 0.0, 1.0, 0.0, 1.0, 0.0, 1.0, 0.0, 1.0, 0.0, 0.0, 0.0, 0.0, 0.0, 1.0, 0.0, 1.0, 0.0, 1.0, 0.0, 1.0, 0.0, 1.0, 0.0, 0.25, 1.0, 0.0, 1.0, 0.0, 1.0, 0.25, 1.0, 1.0, 0.0, 1.0, 0.0, 1.0, 0.0, 1.0, 0.0, 0.0, 0.0, 0.0, 0.0, 0.0, 0.0, 0.0, 0.0, 1.0, 0.0, 1.0, 0.0, 1.0, 0.0, 1.0, 0.0, 1.0, 0.0, 1.0, 0.0, 1.0, 0.0, 1.0, 0.0, 0.0, 0.0, 1.0, 0.0, 1.0, 0.0, 0.0, 0.0, 1.0, 0.0, 1.0, 0.0, 1.0, 0.0, 1.0, 0.0, 1.0, 0.0, 1.0, 0.0, 1.0, 0.0, 1.0, 0.0, 1.0, 0.0, 1.0, 0.0, 1.0, 0.0, 1.0, 0.0, 1.0, 0.0, 1.0, 0.0, 1.0, 0.0, 1.0, 0.0, 1.0, 0.0, 1.0, 0.0, 1.0, 0.0, 1.0, 0.0, 1.0, 1.0, 1.0, 1.0, 1.0, 1.0, 1.0, 1.0, 1.0, 0.0, 1.0, 0.0, 1.0, 0.0, 1.0, 0.0, 1.0, 0.0, 1.0, 0.0, 1.0, 0.0, 1.0, 0.0, 1.0, 1.0, 1.0, 1.0, 1.0, 1.0, 1.0, 1.0, 1.0, 0.0, 1.0, 0.0, 1.0, 0.0, 1.0, 0.0, 1.0, 0.0, 1.0, 0.0, 1.0, 0.0, 1.0, 0.0, 1.0, 0.0, 1.0, 0.0, 1.0, 0.0, 1.0, 0.0, 1.0, 0.0, 1.0, 0.0, 1.0, 0.0, 1.0, 0.0, 1.0, 0.0, 1.0, 0.0, 1.0, 0.0, 1.0, 0.0, 1.0, 0.0, 1.0, 0.0, 1.0, 0.0, 1.0, 0.0, 1.0, 0.0, 1.0, 0.0, 1.0, 0.0, 1.0, 0.0, 1.0, 0.0, 1.0, 0.0, 1.0, 0.0, 1.0, 0.0, 1.0, 0.0, 1.0, 0.0, 1.0, 0.0, 1.0, 0.0, 0.0, 0.0, 1.0, 0.0, 1.0, 0.0, 0.0, 0.0, 1.0, 0.0, 1.0, 0.0, 1.0, 0.0, 1.0, 0.0, 1.0, 0.0, 1.0, 0.0, 1.0, 0.0, 1.0, 0.0, 0.0, 0.0, 0.0, 0.0, 0.0, 0.0, 0.0, 0.0, 1.0, 0.0, 1.0, 0.0, 1.0, 0.0, 1.0, 0.0, 1.0, 0.0, 0.0, 0.0, 0.0, 0.0, 1.0, 0.0, 1.0, 0.0, 1.0, 0.0, 1.0, 0.0, 1.0, 0.0, 1.0, 0.0, 0.0, 0.0, 0.0, 0.0, 1.0, 0.0, 1.0, 0.0, 1.0, 0.0, 1.0, 0.0, 1.0, 0.0, 1.0, 0.0, 1.0, 0.0, 1.0, 0.0, 1.0, 0.0, 1.0, 0.0, 1.0, 0.0, 1.0, 0.0, 1.0, 0.0, 0.0, 0.0, 0.0, 0.0, 0.0, 0.0, 0.0, 0.0, 1.0, 0.0, 1.0, 0.0, 1.0, 0.0, 1.0, 0.0, 1.0, 0.0, 1.0, 0.0, 1.0, 0.0, 1.0, 0.0, 1.0, 0.0, 1.0, 0.0, 1.0, 0.0, 1.0, 0.0, 0.0, 0.0, 1.0, 0.0, 1.0, 0.0, 0.0, 0.0, 1.0, 0.0, 1.0, 0.0, 1.0, 0.0, 1.0, 0.0, 1.0, 0.0, 1.0, 0.0, 1.0, 0.0, 1.0, 0.0, 1.0, 0.0, 1.0, 0.0, 1.0, 0.0, 1.0, 0.0, 1.0, 0.0, 1.0, 0.0, 1.0, 0.0, 1.0, 0.0, 1.0, 0.0, 1.0, 0.0, 1.0, 0.0, 1.0, 0.0, 1.0, 0.0, 1.0, 0.0, 1.0, 0.0, 1.0, 0.0, 1.0, 0.0, 1.0, 0.0, 1.0, 0.0, 1.0, 0.0, 1.0, 0.0, 1.0, 0.0, 1.0, 0.0, 1.0, 0.0, 1.0, 0.0, 1.0, 0.0, 1.0, 0.0, 1.0, 0.0, 1.0, 0.0, 1.0, 0.0, 1.0, 0.0, 1.0, 0.0, 1.0, 0.0, 1.0, 0.0, 1.0, 0.0, 1.0, 0.0, 1.0, 0.0, 1.0, 0.0, 1.0, 0.0, 1.0, 0.0, 1.0, 0.0, 1.0, 0.0, 1.0, 0.0, 1.0, 0.0, 1.0, 0.0, 1.0, 0.0, 1.0, 0.0, 1.0, 0.0, 1.0, 0.0, 1.0, 0.0, 1.0, 0.0, 1.0, 0.0, 1.0, 0.0, 1.0, 0.0, 1.0, 0.0, 1.0, 0.0, 1.0, 0.0, 1.0, 0.0, 1.0, 0.0, 1.0, 0.0, 1.0, 0.0, 1.0, 0.0, 1.0, 0.0, 1.0, 0.0, 1.0, 0.0, 1.0, 0.0, 1.0, 0.0, 1.0, 0.0, 1.0, 0.0, 1.0, 0.0, 1.0, 0.0, 1.0, 0.0, 0.0, 0.0, 0.0, 0.0, 0.0, 0.0, 0.0, 0.0, 1.0, 0.0, 1.0, 0.0, 1.0, 0.0, 1.0, 0.0, 1.0, 0.0, 1.0, 0.0, 1.0, 0.0, 1.0, 0.0, 1.0, 0.0, 1.0, 0.0, 1.0, 0.0, 1.0, 0.0, 1.0, 0.0, 1.0, 0.0, 1.0, 0.0, 1.0, 0.0, 1.0, 0.0, 1.0, 0.0, 1.0, 0.0, 1.0, 0.0, 1.0, 0.0, 1.0, 0.0, 1.0, 0.0, 1.0, 0.0, 1.0, 0.0, 1.0, 0.0, 1.0, 0.0, 1.0, 0.0, 1.0, 0.0, 1.0, 0.0, 1.0, 0.0, 1.0, 0.0, 1.0, 0.0, 1.0, 0.0, 1.0, 0.0, 1.0, 0.0, 1.0, 0.0, 1.0, 0.0, 1.0, 0.0, 1.0, 0.0, 1.0, 0.0, 1.0, 0.0, 1.0, 0.0, 1.0, 0.0, 0.0, 0.0, 1.0, 0.0, 1.0, 0.0, 0.0, 0.0, 1.0, 0.0, 1.0, 0.0, 1.0, 0.0, 1.0, 0.0, 1.0, 0.0, 1.0, 0.0, 1.0, 0.0, 1.0, 0.0, 0.0, 0.0, 0.0, 0.0, 0.0, 0.0, 0.0, 0.0, 1.0, 0.0, 1.0, 0.0, 1.0, 0.0, 1.0, 0.0, 1.0, 0.0, 0.0, 0.0, 0.0, 0.0, 1.0, 0.0, 1.0, 0.0, 1.0, 0.0, 1.0, 0.0, 1.0, 0.0, 1.0, 0.0, 0.0, 0.0, 0.0, 0.0, 1.0, 0.0, 1.0, 0.0, 1.0, 0.0, 1.0, 0.0, 1.0, 0.0, 1.0, 0.0, 1.0, 0.0, 1.0, 0.0, 1.0, 0.0, 1.0, 0.0, 1.0, 0.0, 1.0, 0.0, 1.0, 0.0, 0.0, 0.0, 0.0, 0.0, 0.0, 0.0, 0.0, 0.0, 1.0, 0.0, 1.0, 0.0, 1.0, 0.0, 1.0, 0.0, 1.0, 0.0, 1.0, 0.0, 1.0, 0.0, 1.0, 0.0, 1.0, 0.0, 1.0, 0.0, 1.0, 0.0, 1.0, 0.0, 0.0, 0.0, 1.0, 0.0, 1.0, 0.0, 0.0, 0.0, 1.0, 0.0, 1.0, 0.0, 1.0, 0.0, 1.0, 0.0, 1.0, 0.0, 1.0, 0.0, 1.0, 0.0, 1.0, 0.0, 1.0, 0.0, 1.0, 0.0, 1.0, 0.0, 1.0, 0.0, 1.0, 0.0, 1.0, 0.0, 1.0, 0.0, 1.0, 0.0, 1.0, 0.0, 1.0, 0.0, 1.0, 0.0, 1.0, 0.0, 1.0, 0.0, 1.0, 0.0, 1.0, 0.0, 1.0, 0.0, 1.0, 0.0, 1.0, 0.0, 1.0, 0.0, 1.0, 0.0, 1.0, 0.0, 1.0, 0.0, 1.0, 0.0, 1.0, 0.0, 1.0, 0.0, 1.0, 0.0, 1.0, 0.0, 1.0, 0.0, 1.0, 0.0, 1.0, 0.0, 1.0, 0.0, 1.0, 0.0, 1.0, 0.0, 1.0, 0.0, 1.0, 0.0, 1.0, 0.0, 1.0, 0.0, 1.0, 0.0, 1.0, 0.0, 1.0, 0.0, 1.0, 0.0, 1.0, 0.0, 1.0, 0.0, 1.0, 0.0, 1.0, 0.0, 1.0, 0.0, 1.0, 0.0, 1.0, 0.0, 1.0, 0.0, 1.0, 0.0, 1.0, 0.0, 1.0, 0.0, 1.0, 0.0, 1.0, 0.0, 1.0, 0.0, 1.0, 0.0, 1.0, 0.0, 1.0, 0.0, 1.0, 0.0, 1.0, 0.0, 1.0, 0.0, 1.0, 0.0, 1.0, 0.0, 1.0, 0.0, 1.0, 0.0, 1.0, 0.0, 1.0, 0.0, 1.0, 0.0, 1.0, 0.0, 1.0, 0.0, 1.0, 0.0, 1.0, 0.0, 0.0, 0.0, 0.0, 0.0, 0.0, 0.0, 0.0, 0.0, 1.0, 0.0, 1.0, 0.0, 1.0, 0.0, 1.0, 0.0, 1.0, 0.0, 1.0, 0.0, 1.0, 0.0, 1.0, 0.0, 1.0, 0.0, 1.0, 0.0, 1.0, 0.0, 1.0, 0.0, 1.0, 0.0, 1.0, 0.0, 1.0, 0.0, 1.0, 0.0, 1.0, 0.0, 1.0, 0.0, 1.0, 0.0, 1.0, 0.0, 1.0, 0.0, 1.0, 0.0, 1.0, 0.0, 1.0, 0.0, 1.0, 0.0, 1.0, 0.0, 1.0, 0.0, 1.0, 0.0, 1.0, 0.0, 1.0, 0.0, 1.0, 0.0, 1.0, 0.0, 0.0, 0.0, 0.0, 0.0, 0.0, 0.0, 0.0, 0.0, 1.0, 0.0, 1.0, 0.0, 1.0, 0.0, 1.0, 0.0, 1.0, 0.0, 1.0, 0.0, 1.0, 0.0, 1.0, 0.0, 1.0, 0.0, 1.0, 0.0, 1.0, 0.0, 1.0, 0.0, 1.0, 0.0, 1.0, 0.0, 1.0, 0.0, 1.0, 0.0, 1.0, 0.0, 1.0, 0.0, 1.0, 0.0, 1.0, 0.0, 1.0, 0.0, 1.0, 0.0, 1.0, 0.0, 1.0, 0.0, 1.0, 0.0, 1.0, 0.0, 1.0, 0.0, 1.0, 0.0, 1.0, 0.0, 1.0, 0.0, 1.0, 0.0, 1.0, 0.0, 1.0, 0.0, 1.0, 0.0, 1.0, 0.0, 1.0, 0.0, 1.0, 0.0, 1.0, 0.0, 1.0, 0.0, 1.0, 0.0, 1.0, 0.0, 1.0, 0.0, 1.0, 0.0, 1.0, 0.0, 1.0, 0.0, 1.0, 0.0, 1.0, 0.0, 1.0, 0.0, 1.0, 0.0, 1.0, 0.0, 1.0, 0.0, 1.0, 0.0, 1.0, 0.0, 1.0, 0.0, 1.0, 0.0, 1.0, 0.0, 1.0, 0.0, 1.0, 0.0, 1.0, 0.0, 1.0, 0.0, 1.0, 0.0, 1.0, 0.0, 1.0, 0.0, 1.0, 0.0, 1.0, 0.0, 1.0, 0.0, 1.0, 0.0, 1.0, 0.0, 1.0, 0.0, 1.0, 0.0, 1.0, 0.0, 1.0, 0.0, 1.0, 0.0, 1.0, 0.0, 1.0, 0.0, 1.0, 0.0, 1.0, 0.0, 1.0, 0.0, 1.0, 0.0, 1.0, 0.0, 0.0, 0.0, 1.0, 0.0, 1.0, 0.0, 0.0, 0.0, 1.0, 0.0, 1.0, 0.0, 1.0, 0.0, 1.0, 0.0, 1.0, 0.0, 1.0, 0.0, 1.0, 0.0, 1.0, 0.0, 1.0, 0.0, 1.0, 0.0, 1.0, 0.0, 1.0, 0.0, 0.0, 0.0, 0.0, 0.0, 0.0, 0.0, 0.0, 0.0, 1.0, 0.0, 1.0, 0.0, 1.0, 0.0, 1.0, 0.0, 1.0, 0.0, 1.0, 0.0, 1.0, 0.0, 1.0, 0.0, 1.0, 0.0, 1.0, 0.0, 1.0, 0.0, 1.0, 0.0, 1.0, 0.0, 0.0, 0.0, 0.0, 0.0, 1.0, 0.0, 1.0, 0.0, 1.0, 0.0, 1.0, 0.0, 1.0, 0.0, 1.0, 0.0, 0.0, 0.0, 0.0, 0.0, 1.0, 0.0, 1.0, 0.0, 1.0, 0.0, 1.0, 0.0, 1.0, 0.0, 0.0, 0.0, 0.0, 0.0, 0.0, 0.0, 0.0, 0.0, 1.0, 0.0, 1.0, 0.0, 1.0, 0.0, 1.0, 0.0, 1.0, 0.0, 1.0, 0.0, 1.0, 0.0, 1.0, 0.0, 0.0, 0.0, 1.0, 0.0, 1.0, 0.0, 0.0, 0.0, 1.0, 0.0, 1.0, 0.0, 1.0, 0.0, 1.0, 0.0, 1.0, 0.0, 1.0, 0.0, 1.0, 0.0, 1.0, 0.0, 1.0, 0.0, 1.0, 0.0, 1.0, 0.0, 1.0, 0.0, 1.0, 0.0, 1.0, 0.0, 1.0, 0.0, 1.0, 0.0, 1.0, 0.0, 1.0, 0.0, 1.0, 0.0, 1.0, 0.0, 1.0, 0.0, 1.0, 0.0, 1.0, 0.0, 1.0, 0.0, 1.0, 0.0, 1.0, 0.0, 1.0, 0.0, 1.0, 0.0, 1.0, 1.0, 1.0, 1.0, 1.0, 1.0, 1.0, 1.0, 1.0, 0.0, 1.0, 0.0, 1.0, 0.0, 1.0, 0.0, 1.0, 1.0, 1.0, 1.0, 1.0, 1.0, 1.0, 1.0, 1.0, 0.0, 1.0, 0.0, 1.0, 0.0, 1.0, 0.0, 0.25, 1.0, 0.0, 1.0, 0.0, 1.0, 0.25, 1.0, 0.5, 0.0, 1.0, 0.0, 1.0, 0.0, 0.5, 0.0, 0.0, 1.0, 0.0, 0.0, 0.0, 0.0, 0.0, 1.0, 1.0, 1.0, 1.0, 0.0, 1.0, 0.0, 1.0, 1.0, 1.0, 1.0, 1.0, 1.0, 1.0, 1.0, 1.0, 1.0, 1.0, 0.0, 1.0, 0.0, 1.0, 0.0, 1.0, 0.0, 1.0, 1.0, 1.0, 1.0, 1.0, 1.0, 1.0, 1.0, 1.0, 0.0, 1.0, 0.0, 1.0, 0.0, 1.0, 0.0, 1.0, 0.0, 1.0, 0.0, 1.0, 0.0, 1.0, 0.0, 1.0, 1.0, 1.0, 1.0, 1.0, 1.0, 1.0, 1.0, 1.0, 1.0, 1.0, 1.0, 1.0, 1.0, 1.0, 1.0, 1.0, 1.0, 1.0, 1.0, 1.0, 1.0, 1.0, 1.0, 1.0, 0.0, 1.0, 0.0, 1.0, 0.0, 1.0, 0.0, 1.0, 1.0, 1.0, 1.0, 1.0, 1.0, 1.0, 1.0, 1.0, 0.0, 1.0, 0.0, 1.0, 0.0, 1.0, 0.0, 1.0, 0.0, 1.0, 0.0, 1.0, 0.0, 1.0, 0.0, 1.0, 0.0, 1.0, 0.0, 1.0, 0.0, 1.0, 0.0, 1.0, 0.0, 1.0, 0.0, 1.0, 0.0, 1.0, 0.0, 1.0, 1.0, 1.0, 1.0, 1.0, 1.0, 1.0, 1.0, 1.0, 0.0, 1.0, 0.0, 1.0, 0.0, 1.0, 0.0, 1.0, 1.0, 1.0, 1.0, 1.0, 1.0, 1.0, 1.0, 1.0, 1.0, 1.0, 1.0, 1.0, 1.0, 1.0, 1.0, 1.0, 1.0, 1.0, 1.0, 1.0, 1.0, 1.0, 1.0, 1.0, 0.0, 1.0, 0.0, 1.0, 0.0, 1.0, 0.0, 1.0, 0.0, 1.0, 0.0, 1.0, 0.0, 1.0, 0.0, 1.0, 1.0, 1.0, 1.0, 1.0, 1.0, 1.0, 1.0, 1.0, 0.0, 1.0, 0.0, 1.0, 0.0, 1.0, 0.0, 1.0, 1.0, 1.0, 1.0, 1.0, 1.0, 1.0, 1.0, 1.0, 1.0, 1.0, 0.0, 1.0, 0.0, 1.0, 1.0, 0.0, 1.0, 0.0, 0.0, 0.0, 0.0, 0.0, 1.0, 0.5, 0.0, 1.0, 0.0, 1.0, 0.0, 0.5, 0.0, 0.25, 1.0, 0.0, 1.0, 0.0, 1.0, 0.25, 1.0, 1.0, 0.0, 1.0, 0.0, 1.0, 0.0, 1.0, 0.0, 1.0, 1.0, 1.0, 1.0, 1.0, 1.0, 1.0, 1.0, 1.0, 0.0, 1.0, 0.0, 1.0, 0.0, 1.0, 0.0, 1.0, 1.0, 1.0, 1.0, 1.0, 1.0, 1.0, 1.0, 1.0, 1.0, 1.0, 1.0, 1.0, 1.0, 1.0, 1.0, 1.0, 0.0, 1.0, 0.0, 1.0, 0.0, 1.0, 0.0, 1.0, 1.0, 1.0, 1.0, 1.0, 1.0, 1.0, 1.0, 1.0, 0.0, 1.0, 0.0, 1.0, 0.0, 1.0, 0.0, 0.25, 1.0, 0.0, 1.0, 0.0, 1.0, 0.25, 1.0, 0.5, 0.0, 1.0, 0.0, 1.0, 0.0, 0.5, 0.0, 0.0, 1.0, 0.0, 0.0, 0.0, 0.0, 0.0, 1.0, 1.0, 1.0, 1.0, 0.0, 1.0, 0.0, 1.0, 1.0, 1.0, 1.0, 1.0, 1.0, 1.0, 1.0, 1.0, 1.0, 1.0, 0.0, 1.0, 0.0, 1.0, 0.0, 1.0, 0.0, 1.0, 1.0, 1.0, 1.0, 1.0, 1.0, 1.0, 1.0, 1.0, 0.0, 1.0, 0.0, 1.0, 0.0, 1.0, 0.0, 1.0, 0.0, 1.0, 0.0, 1.0, 0.0, 1.0, 0.0, 1.0, 1.0, 1.0, 1.0, 1.0, 1.0, 1.0, 1.0, 1.0, 1.0, 1.0, 1.0, 1.0, 1.0, 1.0, 1.0, 1.0, 1.0, 1.0, 1.0, 1.0, 1.0, 1.0, 1.0, 1.0, 0.0, 1.0, 0.0, 1.0, 0.0, 1.0, 0.0, 1.0, 1.0, 1.0, 1.0, 1.0, 1.0, 1.0, 1.0, 1.0, 0.0, 1.0, 0.0, 1.0, 0.0, 1.0, 0.0, 1.0, 0.0, 1.0, 0.0, 1.0, 0.0, 1.0, 0.0, 0.25, 0.0, 0.5, 0.0, 0.5, 0.0, 0.25, 0.0, 1.0, 1.0, 0.5, 1.0, 0.5, 1.0, 1.0, 1.0, 1.0, 1.0, 0.5, 1.0, 0.5, 1.0, 1.0, 1.0, 0.25, 0.0, 0.5, 0.0, 0.5, 0.0, 0.25, 0.0, 0.25, 0.0, 0.5, 0.0, 0.5, 0.0, 0.25, 0.0, 1.0, 1.0, 0.5, 1.0, 0.5, 1.0, 1.0, 1.0, 1.0, 1.0, 0.5, 1.0, 0.5, 1.0, 1.0, 1.0, 0.25, 0.0, 0.5, 0.0, 0.5, 0.0, 0.25, 0.0, 0.25, 0.0, 0.5, 0.0, 0.5, 1.0, 0.25, 1.0, 0.25, 0.0, 0.25, 1.0, 0.5, 1.0, 0.5, 0.0, 0.0, 0.0, 0.0, 1.0, 0.25, 1.0, 0.25, 0.0, 0.0, 0.0, 0.25, 0.0, 0.25, 1.0, 0.0, 1.0, 0.0, 0.0, 0.25, 0.0, 0.25, 0.0, 0.0, 0.0, 0.0, 0.0, 0.25, 0.0, 0.25, 0.0, 0.0, 0.0, 0.0, 0.0, 0.25, 0.0, 0.25, 0.0, 0.0, 0.0, 0.0, 0.0, 0.25, 0.0, 0.25, 0.0, 0.0, 0.0, 0.5, 1.0, 0.5, 1.0, 0.5, 1.0, 0.5, 1.0, 0.5, 1.0, 0.25, 1.0, 0.25, 1.0, 0.5, 1.0, 0.25, 1.0, 0.5, 1.0, 0.5, 1.0, 0.25, 1.0, 0.5, 1.0, 0.25, 1.0, 0.25, 1.0, 0.5, 1.0, 0.5, 1.0, 0.25, 1.0, 0.25, 1.0, 0.5, 1.0, 0.5, 1.0, 0.25, 1.0, 0.25, 1.0, 0.5, 1.0, 0.5, 1.0, 0.5, 1.0, 0.5, 1.0, 0.5, 1.0, 0.5, 1.0, 0.25, 1.0, 0.25, 1.0, 0.5, 1.0, 0.25, 1.0, 0.25, 1.0, 0.25, 1.0, 0.25, 1.0, 0.25, 1.0, 0.25, 1.0, 0.25, 1.0, 0.25, 1.0, 1.0, 1.0, 1.0, 1.0, 1.0, 1.0, 1.0, 1.0, 1.0, 0.0, 1.0, 0.0, 1.0, 0.0, 1.0, 0.0, 1.0, 0.0, 1.0, 0.0, 1.0, 0.0, 1.0, 0.0, 1.0, 0.0, 1.0, 0.0, 1.0, 0.0, 1.0, 0.0, 1.0, 0.0, 1.0, 0.0, 1.0, 0.0, 1.0, 0.0, 1.0, 1.0, 1.0, 1.0, 1.0, 1.0, 1.0, 1.0, 1.0, 1.0, 1.0, 1.0, 1.0, 1.0, 1.0, 1.0, 1.0, 0.0, 1.0, 0.0, 1.0, 1.0, 1.0, 1.0, 1.0, 1.0, 1.0, 1.0, 1.0, 1.0, 1.0, 1.0, 1.0, 1.0, 1.0, 1.0, 0.0, 0.0, 1.0, 1.0, 1.0, 1.0, 1.0, 1.0, 1.0, 1.0, 1.0, 1.0, 1.0, 0.0, 1.0, 0.0, 1.0, 0.0, 1.0, 0.0, 1.0, 0.0, 1.0, 0.0, 1.0, 1.0, 1.0, 1.0, 1.0, 0.0, 1.0, 0.0, 1.0, 0.0, 1.0, 0.0, 1.0, 0.0, 1.0, 0.0, 1.0, 0.0, 1.0, 0.0, 1.0, 0.0, 1.0, 1.0, 1.0, 1.0, 1.0, 0.0, 1.0, 0.0, 1.0, 1.0, 1.0, 1.0, 1.0, 0.0, 1.0, 0.0, 1.0, 0.0, 1.0, 0.0, 1.0, 0.0, 1.0, 0.0, 1.0, 0.0, 1.0, 0.0, 1.0, 0.0, 1.0, 0.0, 1.0, 1.0, 1.0, 1.0, 1.0, 0.0, 1.0, 0.0, 1.0, 0.0, 1.0, 0.0, 1.0, 0.0, 1.0, 0.0, 1.0, 0.0, 1.0, 1.0, 1.0, 1.0, 1.0, 1.0, 1.0, 1.0, 1.0, 1.0, 1.0, 1.0, 1.0, 1.0, 1.0, 1.0, 1.0, 1.0, 1.0, 1.0, 1.0, 1.0, 1.0, 1.0, 1.0, 1.0, 1.0, 1.0, 1.0, 1.0, 1.0, 1.0, 1.0, 1.0, 1.0, 1.0, 1.0, 1.0, 1.0, 0.0, 1.0, 0.0, 1.0, 0.0, 1.0, 0.0, 1.0, 0.0, 1.0, 0.0, 1.0, 0.0, 1.0, 0.0, 1.0, 1.0, 1.0, 1.0, 1.0, 1.0, 1.0, 1.0, 1.0, 1.0, 1.0, 1.0, 1.0, 1.0, 1.0, 1.0, 1.0, 1.0, 1.0, 1.0, 1.0, 1.0, 1.0, 1.0, 1.0, 1.0, 1.0, 1.0, 1.0, 1.0, 1.0, 1.0, 1.0, 1.0, 1.0, 1.0, 1.0, 1.0, 1.0, 1.0, 1.0, 1.0, 1.0, 1.0, 1.0, 1.0, 1.0, 1.0, 1.0, 0.0, 1.0, 0.0, 1.0, 0.0, 1.0, 0.0, 1.0, 0.0, 1.0, 0.0, 1.0, 0.0, 1.0, 0.0, 1.0, 0.0, 1.0, 0.0, 1.0, 0.0, 1.0, 0.0, 1.0, 0.0, 1.0, 0.0, 1.0, 0.0, 1.0, 0.0, 1.0, 0.0, 1.0, 1.0, 1.0, 1.0, 1.0, 0.0, 1.0, 0.0, 1.0, 0.0, 1.0, 1.0, 1.0, 1.0, 1.0, 1.0, 1.0, 1.0, 1.0, 1.0, 1.0, 1.0, 1.0, 1.0, 1.0, 1.0, 1.0, 1.0, 1.0, 1.0, 1.0, 1.0, 1.0, 1.0, 1.0, 1.0, 1.0, 1.0, 1.0, 1.0, 1.0, 1.0, 1.0, 1.0, 1.0, 1.0, 1.0, 1.0, 1.0, 1.0, 1.0, 1.0, 1.0, 1.0, 1.0, 1.0, 1.0, 1.0, 1.0, 1.0, 1.0, 1.0, 1.0, 1.0, 1.0, 1.0, 1.0, 1.0, 1.0, 1.0, 1.0, 1.0, 1.0, 1.0, 1.0, 1.0, 1.0, 1.0, 1.0, 1.0, 1.0, 1.0, 0.0, 0.0, 1.0, 1.0, 1.0, 1.0, 0.0, 0.0, 1.0, 1.0, 0.0, 0.0, 1.0, 1.0, 1.0, 1.0, 1.0, 1.0, 0.0, 0.0, 1.0, 1.0, 1.0, 0.0, 1.0, 0.0, 1.0, 0.0, 1.0, 0.0, 1.0, 0.0, 1.0, 0.0, 1.0, 0.0, 1.0, 0.0, 1.0, 0.0, 1.0, 0.0, 1.0, 0.0, 1.0, 0.0, 1.0, 0.0, 1.0, 0.0, 1.0, 0.0, 1.0, 0.0, 1.0, 0.0, 1.0, 0.0, 1.0, 0.0, 1.0, 0.0, 1.0, 0.0, 1.0, 0.0, 1.0, 0.0, 1.0, 0.0, 1.0, 0.0, 1.0, 0.0, 1.0, 0.0, 1.0, 0.0, 1.0, 0.0, 1.0, 0.0, 1.0, 0.0, 1.0, 0.0, 0.0, 0.0, 1.0, 0.0, 1.0, 0.0, 0.0, 0.0, 0.0, 0.0, 0.0, 0.0, 1.0, 0.0, 1.0, 0.0, 1.0, 0.0, 1.0, 0.0, 1.0, 0.0, 1.0, 0.0, 1.0, 0.0, 1.0, 0.0, 1.0, 0.0, 1.0, 0.0, 1.0, 0.0, 1.0, 0.0, 1.0, 0.0, 1.0, 0.0, 1.0, 0.0, 1.0, 0.0, 1.0, 0.0, 1.0, 0.0, 0.0, 0.0, 0.0, 0.0, 0.0, 0.0, 0.0, 0.0, 1.0, 0.0, 1.0, 0.0, 1.0, 0.0, 1.0, 0.0, 1.0, 0.0, 1.0, 0.0, 1.0, 0.0, 1.0, 0.0, 0.0, 0.0, 0.0, 0.0, 0.0, 0.0, 0.0, 0.0, 0.0, 0.0, 1.0, 0.0, 1.0, 0.0, 0.0, 0.0, 1.0, 0.0, 1.0, 0.0, 1.0, 0.0, 1.0, 0.0, 1.0, 0.0, 1.0, 0.0, 1.0, 0.0, 1.0, 0.0, 1.0, 0.0, 1.0, 0.0, 1.0, 0.0, 1.0, 0.0, 1.0, 0.0, 1.0, 0.0, 1.0, 0.0, 1.0, 0.0, 0.0, 0.0, 1.0, 0.0, 1.0, 0.0, 0.0, 0.0, 0.0, 0.0, 0.0, 0.0, 0.0, 0.0, 0.0, 0.0, 0.0, 0.0, 0.0, 0.0, 0.0, 0.0, 0.0, 0.0, 1.0, 0.0, 1.0, 0.0, 1.0, 0.0, 1.0, 0.0, 1.0, 0.0, 1.0, 0.0, 1.0, 0.0, 1.0, 0.0, 1.0, 0.0, 1.0, 0.0, 1.0, 0.0, 1.0, 0.0, 1.0, 0.0, 1.0, 0.0, 1.0, 0.0, 1.0, 0.0, 0.0, 0.0, 0.0, 0.0, 0.0, 0.0, 0.0, 0.0, 0.0, 0.0, 0.0, 0.0, 0.0, 0.0, 0.0, 0.0, 1.0, 0.0, 1.0, 0.0, 1.0, 0.0, 1.0, 0.0, 1.0, 0.0, 1.0, 0.0, 1.0, 0.0, 1.0, 0.0, 1.0, 0.0, 1.0, 0.0, 1.0, 0.0, 1.0, 0.0, 1.0, 0.0, 0.0, 0.0, 0.0, 0.0, 1.0, 0.0, 0.0, 0.0, 0.0, 0.0, 0.0, 0.0, 0.0, 0.0, 0.0, 0.0, 0.0, 0.0, 0.0, 0.0, 0.0, 0.0, 1.0, 0.0, 1.0, 0.0, 1.0, 0.0, 1.0, 0.0, 1.0, 0.0, 1.0, 0.0, 1.0, 0.0, 1.0, 0.0, 0.0, 0.0, 1.0, 0.0, 1.0, 0.0, 0.0, 0.0, 1.0, 0.0, 0.0, 0.0, 0.0, 0.0, 1.0, 0.0, 0.0, 0.0, 0.0, 0.0, 0.0, 0.0, 0.0, 0.0, 0.0, 0.0, 0.0, 0.0, 1.0, 0.0, 1.0, 0.0, 0.0, 0.0, 0.0, 0.0, 1.0, 0.0, 1.0, 0.0, 1.0, 0.0, 1.0, 0.0, 1.0, 0.0, 1.0, 0.0, 0.0, 0.0, 1.0, 0.0, 1.0, 0.0, 0.0, 0.0, 1.0, 0.0, 0.0, 0.0, 0.0, 0.0, 1.0, 0.0, 0.0, 0.0, 0.0, 0.0, 0.0, 0.0, 0.0, 0.0])
me_cube.materials.append(mat_material)
me_cube.use_remesh_preserve_volume = False
me_cube.use_remesh_preserve_attributes = False
me_cube.use_mirror_vertex_groups = False
me_cube.update()

# ---- objects
ob_cube = bpy.data.objects.new('Cube', me_cube)
ob_light = bpy.data.objects.new('Light', light_light)
ob_camera = bpy.data.objects.new('Camera', cam_camera)
ob_empty = bpy.data.objects.new('Empty', None)

# ---- transforms, parenting, visibility, modifiers, constraints
ob_cube.location = (0.0, 0.0, 0.0)
ob_cube.lock_rotations_4d = False
ob_cube.empty_display_type = 'ARROWS'
ob_cube.lineart.crease_threshold = 0.0
ob_light.location = (4.076, 1.005, 5.904)
ob_light.rotation_euler = (0.6503, 0.05522, 1.866)
ob_light.lock_rotations_4d = False
ob_light.empty_display_type = 'ARROWS'
ob_light.color = (0.0, 0.0, 0.0, 0.0)
ob_light.lineart.crease_threshold = 0.0
ob_camera.location = (7.359, -6.926, 4.958)
ob_camera.rotation_euler = (1.109, 0.0, 0.8149)
ob_camera.lock_rotations_4d = False
ob_camera.empty_display_type = 'ARROWS'
ob_camera.color = (0.0, 0.0, 0.0, 0.0)
ob_camera.display_type = 'WIRE'
ob_camera.lineart.crease_threshold = 0.0
ob_empty.location = (0.0, 0.0, 0.0)
ob_empty.empty_display_type = 'IMAGE'
ob_empty.empty_display_size = 5.0
ob_empty.empty_image_depth = 'BACK'
ob_empty.show_empty_image_perspective = False
ob_empty.empty_image_side = 'FRONT'
ob_empty.lineart.crease_threshold = 0.0

# ---- collection membership
col_collection.objects.link(ob_cube)
col_collection.objects.link(ob_light)
col_collection.objects.link(ob_camera)
col_collection.objects.link(ob_empty)

# ---- scene / render settings (as saved in the file)
scene.camera = ob_camera
scene.frame_start = 1; scene.frame_end = 250; scene.frame_set(1)
scene.render.engine = 'BLENDER_EEVEE_NEXT'
scene.cycles.use_denoising = False
scene.cycles.samples = 128
scene.cycles.sampling_pattern = 'TABULATED_SOBOL'
scene.cycles.use_adaptive_sampling = False
scene.cycles.use_light_tree = False
scene.view_settings.view_transform = 'Filmic'
bpy.context.view_layer.update()
